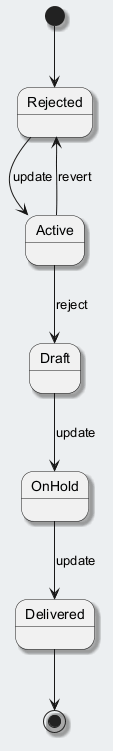

The diagram above was rendered by PlantUML. Its source (embedded in the PNG):
@startuml
skinparam backgroundColor #ECEFF1
skinparam classBackgroundColor #FFFFFF
skinparam classBorderColor #455A64
skinparam shadowing true
[*] --> Rejected
Rejected --> Active : update
Active --> Draft : reject
Draft --> OnHold : update
OnHold --> Delivered : update
Active --> Rejected : revert
Delivered --> [*]
@enduml